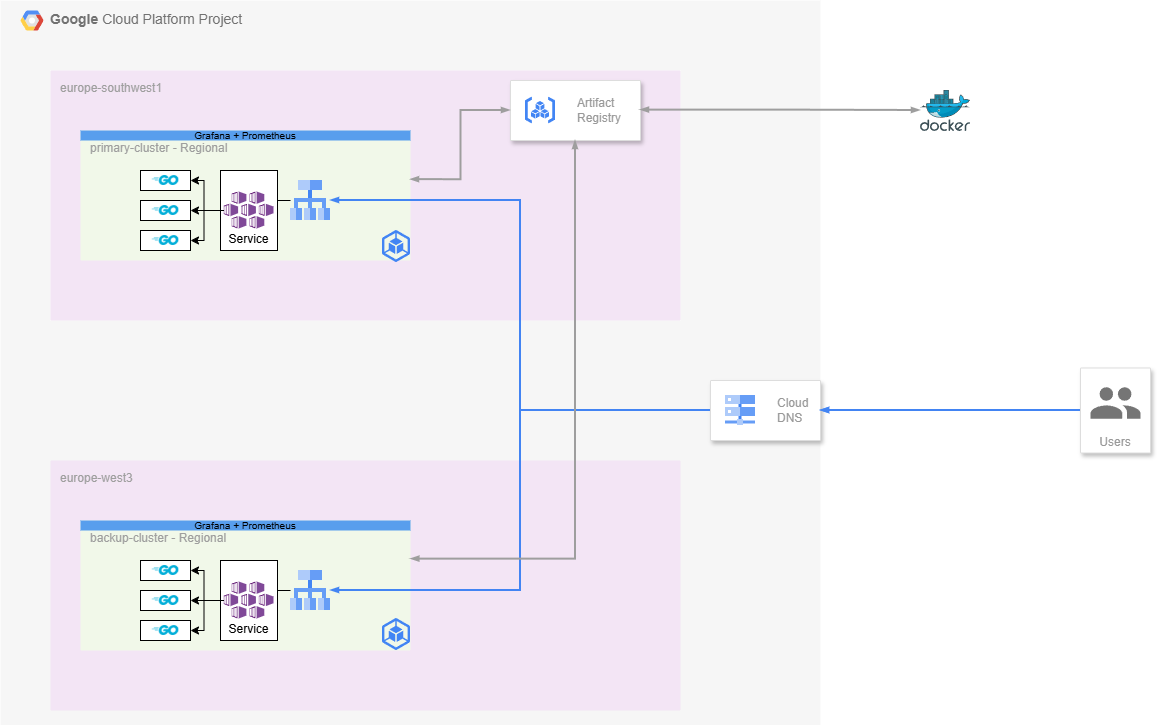

The diagram above was exported from draw.io. Its source (the exported page's mxGraphModel, read from the mxfile embedded in the PNG):
<mxGraphModel dx="2893" dy="1137" grid="1" gridSize="10" guides="1" tooltips="1" connect="1" arrows="1" fold="1" page="1" pageScale="1" pageWidth="827" pageHeight="1169" math="0" shadow="0">
  <root>
    <mxCell id="0" />
    <mxCell id="1" parent="0" />
    <mxCell id="y24FJkP8KXNkZ_JllwC7-19" value="&lt;b&gt;Google &lt;/b&gt;Cloud Platform Project" style="fillColor=#F6F6F6;strokeColor=none;shadow=0;gradientColor=none;fontSize=14;align=left;spacing=10;fontColor=#717171;9E9E9E;verticalAlign=top;spacingTop=-4;fontStyle=0;spacingLeft=40;html=1;whiteSpace=wrap;" parent="1" vertex="1">
      <mxGeometry x="-690" width="820" height="910" as="geometry" />
    </mxCell>
    <mxCell id="y24FJkP8KXNkZ_JllwC7-20" value="" style="shape=mxgraph.gcp2.google_cloud_platform;fillColor=#F6F6F6;strokeColor=none;shadow=0;gradientColor=none;" parent="y24FJkP8KXNkZ_JllwC7-19" vertex="1">
      <mxGeometry width="23" height="20" relative="1" as="geometry">
        <mxPoint x="20" y="10" as="offset" />
      </mxGeometry>
    </mxCell>
    <mxCell id="y24FJkP8KXNkZ_JllwC7-32" value="" style="group;strokeWidth=0;fillColor=default;" parent="y24FJkP8KXNkZ_JllwC7-19" connectable="0" vertex="1">
      <mxGeometry x="50" y="70" width="630" height="250" as="geometry" />
    </mxCell>
    <mxCell id="y24FJkP8KXNkZ_JllwC7-21" value="europe-southwest1&lt;div&gt;&lt;br&gt;&lt;/div&gt;" style="sketch=0;points=[[0,0,0],[0.25,0,0],[0.5,0,0],[0.75,0,0],[1,0,0],[1,0.25,0],[1,0.5,0],[1,0.75,0],[1,1,0],[0.75,1,0],[0.5,1,0],[0.25,1,0],[0,1,0],[0,0.75,0],[0,0.5,0],[0,0.25,0]];rounded=1;absoluteArcSize=1;arcSize=2;html=1;strokeColor=none;gradientColor=none;shadow=0;dashed=0;fontSize=12;fontColor=#9E9E9E;align=left;verticalAlign=top;spacing=10;spacingTop=-4;whiteSpace=wrap;fillColor=#F3E5F5;" parent="y24FJkP8KXNkZ_JllwC7-32" vertex="1">
      <mxGeometry width="630" height="250" as="geometry" />
    </mxCell>
    <mxCell id="y24FJkP8KXNkZ_JllwC7-22" value="primary-cluster - Regional" style="sketch=0;points=[[0,0,0],[0.25,0,0],[0.5,0,0],[0.75,0,0],[1,0,0],[1,0.25,0],[1,0.5,0],[1,0.75,0],[1,1,0],[0.75,1,0],[0.5,1,0],[0.25,1,0],[0,1,0],[0,0.75,0],[0,0.5,0],[0,0.25,0]];rounded=1;absoluteArcSize=1;arcSize=2;html=1;strokeColor=none;gradientColor=none;shadow=0;dashed=0;fontSize=12;fontColor=#9E9E9E;align=left;verticalAlign=top;spacing=10;spacingTop=-4;whiteSpace=wrap;fillColor=#F1F8E9;" parent="y24FJkP8KXNkZ_JllwC7-32" vertex="1">
      <mxGeometry x="30" y="60" width="330" height="130" as="geometry" />
    </mxCell>
    <mxCell id="W71WhMb0-oFvRyopLObf-4" value="" style="group" parent="y24FJkP8KXNkZ_JllwC7-32" connectable="0" vertex="1">
      <mxGeometry x="90" y="100" width="50" height="20" as="geometry" />
    </mxCell>
    <mxCell id="y24FJkP8KXNkZ_JllwC7-28" value="" style="rounded=0;whiteSpace=wrap;html=1;" parent="W71WhMb0-oFvRyopLObf-4" vertex="1">
      <mxGeometry width="50" height="20" as="geometry" />
    </mxCell>
    <mxCell id="y24FJkP8KXNkZ_JllwC7-30" value="" style="shape=image;verticalLabelPosition=bottom;labelBackgroundColor=default;verticalAlign=top;aspect=fixed;imageAspect=0;image=data:image/png,(base64 omitted: 1084 chars);" parent="W71WhMb0-oFvRyopLObf-4" vertex="1">
      <mxGeometry x="11.670000000000002" y="5" width="26.67" height="10" as="geometry" />
    </mxCell>
    <mxCell id="W71WhMb0-oFvRyopLObf-5" value="" style="group" parent="y24FJkP8KXNkZ_JllwC7-32" connectable="0" vertex="1">
      <mxGeometry x="90" y="130" width="50" height="20" as="geometry" />
    </mxCell>
    <mxCell id="W71WhMb0-oFvRyopLObf-6" value="" style="rounded=0;whiteSpace=wrap;html=1;" parent="W71WhMb0-oFvRyopLObf-5" vertex="1">
      <mxGeometry width="50" height="20" as="geometry" />
    </mxCell>
    <mxCell id="W71WhMb0-oFvRyopLObf-7" value="" style="shape=image;verticalLabelPosition=bottom;labelBackgroundColor=default;verticalAlign=top;aspect=fixed;imageAspect=0;image=data:image/png,(base64 omitted: 1084 chars);" parent="W71WhMb0-oFvRyopLObf-5" vertex="1">
      <mxGeometry x="11.670000000000002" y="5" width="26.67" height="10" as="geometry" />
    </mxCell>
    <mxCell id="W71WhMb0-oFvRyopLObf-8" value="" style="group;fontStyle=1" parent="y24FJkP8KXNkZ_JllwC7-32" connectable="0" vertex="1">
      <mxGeometry x="90" y="160" width="50" height="20" as="geometry" />
    </mxCell>
    <mxCell id="W71WhMb0-oFvRyopLObf-9" value="" style="rounded=0;whiteSpace=wrap;html=1;" parent="W71WhMb0-oFvRyopLObf-8" vertex="1">
      <mxGeometry width="50" height="20" as="geometry" />
    </mxCell>
    <mxCell id="W71WhMb0-oFvRyopLObf-10" value="" style="shape=image;verticalLabelPosition=bottom;labelBackgroundColor=default;verticalAlign=top;aspect=fixed;imageAspect=0;image=data:image/png,(base64 omitted: 1084 chars);" parent="W71WhMb0-oFvRyopLObf-8" vertex="1">
      <mxGeometry x="11.670000000000002" y="5" width="26.67" height="10" as="geometry" />
    </mxCell>
    <mxCell id="W71WhMb0-oFvRyopLObf-69" style="edgeStyle=orthogonalEdgeStyle;rounded=0;orthogonalLoop=1;jettySize=auto;html=1;" parent="y24FJkP8KXNkZ_JllwC7-32" source="y24FJkP8KXNkZ_JllwC7-42" target="W71WhMb0-oFvRyopLObf-55" edge="1">
      <mxGeometry relative="1" as="geometry" />
    </mxCell>
    <mxCell id="y24FJkP8KXNkZ_JllwC7-42" value="" style="editableCssRules=.*;html=1;shape=image;verticalLabelPosition=bottom;labelBackgroundColor=#ffffff;verticalAlign=top;aspect=fixed;imageAspect=0;image=data:image/svg+xml,(base64 omitted: 904 chars);" parent="y24FJkP8KXNkZ_JllwC7-32" vertex="1">
      <mxGeometry x="240" y="110" width="40" height="40" as="geometry" />
    </mxCell>
    <mxCell id="W71WhMb0-oFvRyopLObf-56" value="" style="group" parent="y24FJkP8KXNkZ_JllwC7-32" connectable="0" vertex="1">
      <mxGeometry x="170" y="100" width="57" height="80" as="geometry" />
    </mxCell>
    <mxCell id="W71WhMb0-oFvRyopLObf-54" value="&lt;div&gt;&lt;br&gt;&lt;/div&gt;&lt;div&gt;&lt;br&gt;&lt;/div&gt;&lt;div&gt;&lt;br&gt;&lt;/div&gt;&lt;div&gt;&lt;br&gt;&lt;/div&gt;&lt;div&gt;Service&lt;/div&gt;" style="rounded=0;whiteSpace=wrap;html=1;" parent="W71WhMb0-oFvRyopLObf-56" vertex="1">
      <mxGeometry width="57" height="80" as="geometry" />
    </mxCell>
    <mxCell id="W71WhMb0-oFvRyopLObf-55" value="" style="image;sketch=0;aspect=fixed;html=1;points=[];align=center;fontSize=12;image=img/lib/mscae/Kubernetes_Services.svg;" parent="W71WhMb0-oFvRyopLObf-56" vertex="1">
      <mxGeometry x="3.5" y="21.5" width="50" height="37" as="geometry" />
    </mxCell>
    <mxCell id="W71WhMb0-oFvRyopLObf-62" style="edgeStyle=orthogonalEdgeStyle;rounded=0;orthogonalLoop=1;jettySize=auto;html=1;" parent="y24FJkP8KXNkZ_JllwC7-32" source="W71WhMb0-oFvRyopLObf-55" target="W71WhMb0-oFvRyopLObf-6" edge="1">
      <mxGeometry relative="1" as="geometry" />
    </mxCell>
    <mxCell id="W71WhMb0-oFvRyopLObf-63" style="edgeStyle=orthogonalEdgeStyle;rounded=0;orthogonalLoop=1;jettySize=auto;html=1;entryX=1;entryY=0.5;entryDx=0;entryDy=0;" parent="y24FJkP8KXNkZ_JllwC7-32" source="W71WhMb0-oFvRyopLObf-55" target="W71WhMb0-oFvRyopLObf-9" edge="1">
      <mxGeometry relative="1" as="geometry" />
    </mxCell>
    <mxCell id="W71WhMb0-oFvRyopLObf-64" style="edgeStyle=orthogonalEdgeStyle;rounded=0;orthogonalLoop=1;jettySize=auto;html=1;entryX=1;entryY=0.5;entryDx=0;entryDy=0;" parent="y24FJkP8KXNkZ_JllwC7-32" source="W71WhMb0-oFvRyopLObf-55" target="y24FJkP8KXNkZ_JllwC7-28" edge="1">
      <mxGeometry relative="1" as="geometry" />
    </mxCell>
    <mxCell id="W71WhMb0-oFvRyopLObf-96" value="&lt;font size=&quot;1&quot;&gt;Grafana + Prometheus&lt;/font&gt;" style="rounded=0;whiteSpace=wrap;html=1;fillColor=#589EED;strokeColor=none;" parent="y24FJkP8KXNkZ_JllwC7-32" vertex="1">
      <mxGeometry x="30" y="60" width="330" height="10" as="geometry" />
    </mxCell>
    <mxCell id="W71WhMb0-oFvRyopLObf-102" value="" style="fillColor=#ffffff;strokeColor=#dddddd;shadow=1;strokeWidth=1;rounded=1;absoluteArcSize=1;arcSize=2;" parent="y24FJkP8KXNkZ_JllwC7-32" vertex="1">
      <mxGeometry x="460" y="10" width="130" height="60" as="geometry" />
    </mxCell>
    <mxCell id="W71WhMb0-oFvRyopLObf-103" value="Artifact&#10;Registry" style="editableCssRules=.*;html=1;fontColor=#999999;shape=image;verticalLabelPosition=middle;verticalAlign=middle;labelPosition=right;align=left;spacingLeft=20;part=1;points=[];imageAspect=0;image=data:image/svg+xml,(base64 omitted: 1120 chars);" parent="W71WhMb0-oFvRyopLObf-102" vertex="1">
      <mxGeometry width="30" height="27" relative="1" as="geometry">
        <mxPoint x="15" y="16.5" as="offset" />
      </mxGeometry>
    </mxCell>
    <mxCell id="W71WhMb0-oFvRyopLObf-107" value="" style="edgeStyle=orthogonalEdgeStyle;fontSize=12;html=1;endArrow=blockThin;endFill=1;rounded=0;strokeWidth=2;endSize=4;startSize=4;dashed=0;strokeColor=#9E9E9E;startArrow=blockThin;startFill=1;" parent="y24FJkP8KXNkZ_JllwC7-32" edge="1">
      <mxGeometry width="100" relative="1" as="geometry">
        <mxPoint x="590" y="39.58" as="sourcePoint" />
        <mxPoint x="870" y="40" as="targetPoint" />
      </mxGeometry>
    </mxCell>
    <mxCell id="W71WhMb0-oFvRyopLObf-109" value="" style="edgeStyle=orthogonalEdgeStyle;fontSize=12;html=1;endArrow=blockThin;endFill=1;rounded=0;strokeWidth=2;endSize=4;startSize=4;dashed=0;strokeColor=#9E9E9E;startArrow=blockThin;startFill=1;entryX=0;entryY=0.5;entryDx=0;entryDy=0;" parent="y24FJkP8KXNkZ_JllwC7-32" target="W71WhMb0-oFvRyopLObf-102" edge="1">
      <mxGeometry width="100" relative="1" as="geometry">
        <mxPoint x="360" y="109.17000000000002" as="sourcePoint" />
        <mxPoint x="640" y="109.59" as="targetPoint" />
      </mxGeometry>
    </mxCell>
    <mxCell id="W71WhMb0-oFvRyopLObf-112" value="" style="editableCssRules=.*;html=1;shape=image;verticalLabelPosition=bottom;labelBackgroundColor=#ffffff;verticalAlign=top;aspect=fixed;imageAspect=0;image=data:image/svg+xml,(base64 omitted: 952 chars);" parent="y24FJkP8KXNkZ_JllwC7-32" vertex="1">
      <mxGeometry x="332" y="160" width="28.000000000000004" height="32" as="geometry" />
    </mxCell>
    <mxCell id="y24FJkP8KXNkZ_JllwC7-33" value="" style="group" parent="y24FJkP8KXNkZ_JllwC7-19" connectable="0" vertex="1">
      <mxGeometry x="50" y="460" width="630" height="250" as="geometry" />
    </mxCell>
    <mxCell id="y24FJkP8KXNkZ_JllwC7-34" value="&lt;div&gt;europe-west3&lt;/div&gt;" style="sketch=0;points=[[0,0,0],[0.25,0,0],[0.5,0,0],[0.75,0,0],[1,0,0],[1,0.25,0],[1,0.5,0],[1,0.75,0],[1,1,0],[0.75,1,0],[0.5,1,0],[0.25,1,0],[0,1,0],[0,0.75,0],[0,0.5,0],[0,0.25,0]];rounded=1;absoluteArcSize=1;arcSize=2;html=1;strokeColor=none;gradientColor=none;shadow=0;dashed=0;fontSize=12;fontColor=#9E9E9E;align=left;verticalAlign=top;spacing=10;spacingTop=-4;whiteSpace=wrap;fillColor=#F3E5F5;" parent="y24FJkP8KXNkZ_JllwC7-33" vertex="1">
      <mxGeometry width="630" height="250" as="geometry" />
    </mxCell>
    <mxCell id="y24FJkP8KXNkZ_JllwC7-35" value="backup-cluster - Regional" style="sketch=0;points=[[0,0,0],[0.25,0,0],[0.5,0,0],[0.75,0,0],[1,0,0],[1,0.25,0],[1,0.5,0],[1,0.75,0],[1,1,0],[0.75,1,0],[0.5,1,0],[0.25,1,0],[0,1,0],[0,0.75,0],[0,0.5,0],[0,0.25,0]];rounded=1;absoluteArcSize=1;arcSize=2;html=1;strokeColor=none;gradientColor=none;shadow=0;dashed=0;fontSize=12;fontColor=#9E9E9E;align=left;verticalAlign=top;spacing=10;spacingTop=-4;whiteSpace=wrap;fillColor=#F1F8E9;" parent="y24FJkP8KXNkZ_JllwC7-33" vertex="1">
      <mxGeometry x="30" y="60" width="330" height="130" as="geometry" />
    </mxCell>
    <mxCell id="W71WhMb0-oFvRyopLObf-68" style="edgeStyle=orthogonalEdgeStyle;rounded=0;orthogonalLoop=1;jettySize=auto;html=1;" parent="y24FJkP8KXNkZ_JllwC7-33" source="y24FJkP8KXNkZ_JllwC7-43" edge="1">
      <mxGeometry relative="1" as="geometry">
        <mxPoint x="170" y="140" as="targetPoint" />
      </mxGeometry>
    </mxCell>
    <mxCell id="y24FJkP8KXNkZ_JllwC7-43" value="" style="editableCssRules=.*;html=1;shape=image;verticalLabelPosition=bottom;labelBackgroundColor=#ffffff;verticalAlign=top;aspect=fixed;imageAspect=0;image=data:image/svg+xml,(base64 omitted: 904 chars);" parent="y24FJkP8KXNkZ_JllwC7-33" vertex="1">
      <mxGeometry x="240" y="110" width="40" height="40" as="geometry" />
    </mxCell>
    <mxCell id="W71WhMb0-oFvRyopLObf-34" value="" style="group" parent="y24FJkP8KXNkZ_JllwC7-33" connectable="0" vertex="1">
      <mxGeometry x="90" y="95" width="50" height="20" as="geometry" />
    </mxCell>
    <mxCell id="W71WhMb0-oFvRyopLObf-35" value="" style="rounded=0;whiteSpace=wrap;html=1;" parent="W71WhMb0-oFvRyopLObf-34" vertex="1">
      <mxGeometry x="0.01" y="5" width="50" height="20" as="geometry" />
    </mxCell>
    <mxCell id="W71WhMb0-oFvRyopLObf-36" value="" style="shape=image;verticalLabelPosition=bottom;labelBackgroundColor=default;verticalAlign=top;aspect=fixed;imageAspect=0;image=data:image/png,(base64 omitted: 1084 chars);" parent="W71WhMb0-oFvRyopLObf-34" vertex="1">
      <mxGeometry x="11.670000000000002" y="10" width="26.67" height="10" as="geometry" />
    </mxCell>
    <mxCell id="W71WhMb0-oFvRyopLObf-40" value="" style="group" parent="y24FJkP8KXNkZ_JllwC7-33" connectable="0" vertex="1">
      <mxGeometry x="90" y="130" width="50" height="20" as="geometry" />
    </mxCell>
    <mxCell id="W71WhMb0-oFvRyopLObf-41" value="" style="rounded=0;whiteSpace=wrap;html=1;" parent="W71WhMb0-oFvRyopLObf-40" vertex="1">
      <mxGeometry width="50" height="20" as="geometry" />
    </mxCell>
    <mxCell id="W71WhMb0-oFvRyopLObf-42" value="" style="shape=image;verticalLabelPosition=bottom;labelBackgroundColor=default;verticalAlign=top;aspect=fixed;imageAspect=0;image=data:image/png,(base64 omitted: 1084 chars);" parent="W71WhMb0-oFvRyopLObf-40" vertex="1">
      <mxGeometry x="11.670000000000002" y="5" width="26.67" height="10" as="geometry" />
    </mxCell>
    <mxCell id="W71WhMb0-oFvRyopLObf-43" value="" style="group" parent="y24FJkP8KXNkZ_JllwC7-33" connectable="0" vertex="1">
      <mxGeometry x="90" y="160" width="50" height="20" as="geometry" />
    </mxCell>
    <mxCell id="W71WhMb0-oFvRyopLObf-44" value="" style="rounded=0;whiteSpace=wrap;html=1;" parent="W71WhMb0-oFvRyopLObf-43" vertex="1">
      <mxGeometry width="50" height="20" as="geometry" />
    </mxCell>
    <mxCell id="W71WhMb0-oFvRyopLObf-45" value="" style="shape=image;verticalLabelPosition=bottom;labelBackgroundColor=default;verticalAlign=top;aspect=fixed;imageAspect=0;image=data:image/png,(base64 omitted: 1084 chars);" parent="W71WhMb0-oFvRyopLObf-43" vertex="1">
      <mxGeometry x="11.670000000000002" y="5" width="26.67" height="10" as="geometry" />
    </mxCell>
    <mxCell id="W71WhMb0-oFvRyopLObf-57" value="" style="group" parent="y24FJkP8KXNkZ_JllwC7-33" connectable="0" vertex="1">
      <mxGeometry x="170" y="100" width="57" height="80" as="geometry" />
    </mxCell>
    <mxCell id="W71WhMb0-oFvRyopLObf-58" value="&lt;div&gt;&lt;br&gt;&lt;/div&gt;&lt;div&gt;&lt;br&gt;&lt;/div&gt;&lt;div&gt;&lt;br&gt;&lt;/div&gt;&lt;div&gt;&lt;br&gt;&lt;/div&gt;&lt;div&gt;Service&lt;/div&gt;" style="rounded=0;whiteSpace=wrap;html=1;" parent="W71WhMb0-oFvRyopLObf-57" vertex="1">
      <mxGeometry width="57" height="80" as="geometry" />
    </mxCell>
    <mxCell id="W71WhMb0-oFvRyopLObf-59" value="" style="image;sketch=0;aspect=fixed;html=1;points=[];align=center;fontSize=12;image=img/lib/mscae/Kubernetes_Services.svg;" parent="W71WhMb0-oFvRyopLObf-57" vertex="1">
      <mxGeometry x="3.5" y="21.5" width="50" height="37" as="geometry" />
    </mxCell>
    <mxCell id="W71WhMb0-oFvRyopLObf-65" style="edgeStyle=orthogonalEdgeStyle;rounded=0;orthogonalLoop=1;jettySize=auto;html=1;entryX=1;entryY=0.5;entryDx=0;entryDy=0;" parent="y24FJkP8KXNkZ_JllwC7-33" source="W71WhMb0-oFvRyopLObf-59" target="W71WhMb0-oFvRyopLObf-35" edge="1">
      <mxGeometry relative="1" as="geometry" />
    </mxCell>
    <mxCell id="W71WhMb0-oFvRyopLObf-66" style="edgeStyle=orthogonalEdgeStyle;rounded=0;orthogonalLoop=1;jettySize=auto;html=1;entryX=1;entryY=0.5;entryDx=0;entryDy=0;" parent="y24FJkP8KXNkZ_JllwC7-33" source="W71WhMb0-oFvRyopLObf-59" target="W71WhMb0-oFvRyopLObf-41" edge="1">
      <mxGeometry relative="1" as="geometry" />
    </mxCell>
    <mxCell id="W71WhMb0-oFvRyopLObf-67" style="edgeStyle=orthogonalEdgeStyle;rounded=0;orthogonalLoop=1;jettySize=auto;html=1;entryX=1;entryY=0.5;entryDx=0;entryDy=0;" parent="y24FJkP8KXNkZ_JllwC7-33" source="W71WhMb0-oFvRyopLObf-59" target="W71WhMb0-oFvRyopLObf-44" edge="1">
      <mxGeometry relative="1" as="geometry" />
    </mxCell>
    <mxCell id="W71WhMb0-oFvRyopLObf-100" value="&lt;font size=&quot;1&quot;&gt;Grafana + Prometheus&lt;/font&gt;" style="rounded=0;whiteSpace=wrap;html=1;fillColor=#589EED;strokeColor=none;" parent="y24FJkP8KXNkZ_JllwC7-33" vertex="1">
      <mxGeometry x="30" y="60" width="330" height="10" as="geometry" />
    </mxCell>
    <mxCell id="W71WhMb0-oFvRyopLObf-113" value="" style="editableCssRules=.*;html=1;shape=image;verticalLabelPosition=bottom;labelBackgroundColor=#ffffff;verticalAlign=top;aspect=fixed;imageAspect=0;image=data:image/svg+xml,(base64 omitted: 952 chars);" parent="y24FJkP8KXNkZ_JllwC7-33" vertex="1">
      <mxGeometry x="332" y="158" width="28.000000000000004" height="32" as="geometry" />
    </mxCell>
    <mxCell id="y24FJkP8KXNkZ_JllwC7-44" value="" style="fillColor=#ffffff;strokeColor=#dddddd;shadow=1;strokeWidth=1;rounded=1;absoluteArcSize=1;arcSize=2;" parent="y24FJkP8KXNkZ_JllwC7-19" vertex="1">
      <mxGeometry x="710" y="380" width="110" height="60" as="geometry" />
    </mxCell>
    <mxCell id="y24FJkP8KXNkZ_JllwC7-45" value="Cloud&#10;DNS" style="editableCssRules=.*;html=1;fontColor=#999999;shape=image;verticalLabelPosition=middle;verticalAlign=middle;labelPosition=right;align=left;spacingLeft=20;part=1;points=[];imageAspect=0;image=data:image/svg+xml,(base64 omitted: 828 chars);" parent="y24FJkP8KXNkZ_JllwC7-44" vertex="1">
      <mxGeometry width="30" height="30" relative="1" as="geometry">
        <mxPoint x="15" y="15" as="offset" />
      </mxGeometry>
    </mxCell>
    <mxCell id="y24FJkP8KXNkZ_JllwC7-47" value="" style="edgeStyle=orthogonalEdgeStyle;fontSize=12;html=1;endArrow=blockThin;endFill=1;rounded=0;strokeWidth=2;endSize=4;startSize=4;dashed=0;strokeColor=#4284F3;exitX=0;exitY=0.5;exitDx=0;exitDy=0;entryX=1;entryY=0.5;entryDx=0;entryDy=0;" parent="y24FJkP8KXNkZ_JllwC7-19" source="y24FJkP8KXNkZ_JllwC7-44" target="y24FJkP8KXNkZ_JllwC7-42" edge="1">
      <mxGeometry width="100" relative="1" as="geometry">
        <mxPoint x="860" y="500" as="sourcePoint" />
        <mxPoint x="860" y="210" as="targetPoint" />
      </mxGeometry>
    </mxCell>
    <mxCell id="y24FJkP8KXNkZ_JllwC7-50" value="" style="edgeStyle=orthogonalEdgeStyle;fontSize=12;html=1;endArrow=blockThin;endFill=1;rounded=0;strokeWidth=2;endSize=4;startSize=4;dashed=0;strokeColor=#4284F3;entryX=1;entryY=0.5;entryDx=0;entryDy=0;" parent="y24FJkP8KXNkZ_JllwC7-19" source="y24FJkP8KXNkZ_JllwC7-44" target="y24FJkP8KXNkZ_JllwC7-43" edge="1">
      <mxGeometry width="100" relative="1" as="geometry">
        <mxPoint x="1000" y="410" as="sourcePoint" />
        <mxPoint x="970" y="430" as="targetPoint" />
      </mxGeometry>
    </mxCell>
    <mxCell id="W71WhMb0-oFvRyopLObf-110" value="" style="edgeStyle=orthogonalEdgeStyle;fontSize=12;html=1;endArrow=blockThin;endFill=1;rounded=0;strokeWidth=2;endSize=4;startSize=4;dashed=0;strokeColor=#9E9E9E;startArrow=blockThin;startFill=1;entryX=0.5;entryY=1;entryDx=0;entryDy=0;exitX=1.001;exitY=0.297;exitDx=0;exitDy=0;exitPerimeter=0;" parent="y24FJkP8KXNkZ_JllwC7-19" source="y24FJkP8KXNkZ_JllwC7-35" target="W71WhMb0-oFvRyopLObf-102" edge="1">
      <mxGeometry width="100" relative="1" as="geometry">
        <mxPoint x="610" y="309.17" as="sourcePoint" />
        <mxPoint x="710" y="240" as="targetPoint" />
      </mxGeometry>
    </mxCell>
    <mxCell id="y24FJkP8KXNkZ_JllwC7-53" value="Users" style="fillColor=#ffffff;strokeColor=#dddddd;shadow=1;strokeWidth=1;rounded=1;absoluteArcSize=1;arcSize=2;labelPosition=center;verticalLabelPosition=middle;align=center;verticalAlign=bottom;spacingLeft=0;fontColor=#999999;fontSize=12;whiteSpace=wrap;spacingBottom=2;html=1;" parent="1" vertex="1">
      <mxGeometry x="390" y="367.5" width="70" height="85" as="geometry" />
    </mxCell>
    <mxCell id="y24FJkP8KXNkZ_JllwC7-54" value="" style="sketch=0;dashed=0;connectable=0;html=1;fillColor=#757575;strokeColor=none;shape=mxgraph.gcp2.users;part=1;" parent="y24FJkP8KXNkZ_JllwC7-53" vertex="1">
      <mxGeometry x="0.5" width="50" height="31.5" relative="1" as="geometry">
        <mxPoint x="-25" y="19.25" as="offset" />
      </mxGeometry>
    </mxCell>
    <mxCell id="y24FJkP8KXNkZ_JllwC7-55" value="" style="edgeStyle=orthogonalEdgeStyle;fontSize=12;html=1;endArrow=blockThin;endFill=1;rounded=0;strokeWidth=2;endSize=4;startSize=4;dashed=0;strokeColor=#4284F3;entryX=1;entryY=0.5;entryDx=0;entryDy=0;exitX=0;exitY=0.5;exitDx=0;exitDy=0;" parent="1" source="y24FJkP8KXNkZ_JllwC7-53" target="y24FJkP8KXNkZ_JllwC7-44" edge="1">
      <mxGeometry width="100" relative="1" as="geometry">
        <mxPoint x="610" y="490" as="sourcePoint" />
        <mxPoint x="430" y="685" as="targetPoint" />
      </mxGeometry>
    </mxCell>
    <mxCell id="W71WhMb0-oFvRyopLObf-105" value="" style="edgeStyle=orthogonalEdgeStyle;fontSize=12;html=1;endArrow=blockThin;endFill=1;rounded=0;strokeWidth=2;endSize=4;startSize=4;dashed=0;strokeColor=#4284F3;entryX=1;entryY=0.5;entryDx=0;entryDy=0;" parent="1" target="y24FJkP8KXNkZ_JllwC7-44" edge="1">
      <mxGeometry width="100" relative="1" as="geometry">
        <mxPoint x="310" y="410" as="sourcePoint" />
        <mxPoint x="-360" y="590" as="targetPoint" />
      </mxGeometry>
    </mxCell>
    <mxCell id="W71WhMb0-oFvRyopLObf-106" value="" style="image;sketch=0;aspect=fixed;html=1;points=[];align=center;fontSize=12;image=img/lib/mscae/Docker.svg;" parent="1" vertex="1">
      <mxGeometry x="230" y="90" width="50" height="41" as="geometry" />
    </mxCell>
  </root>
</mxGraphModel>